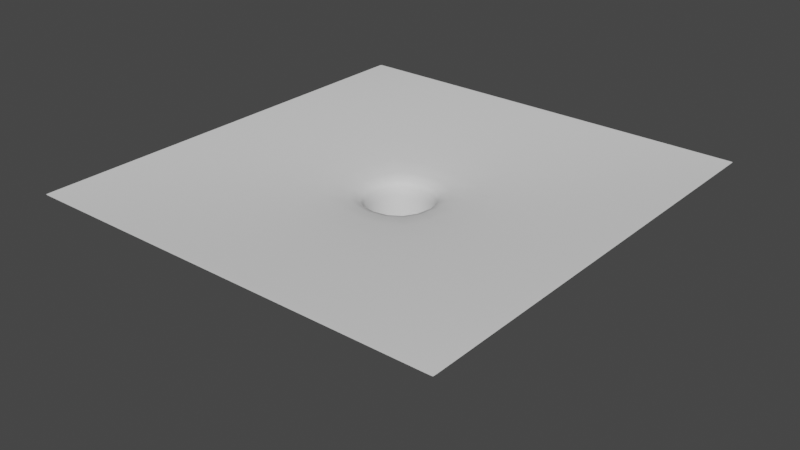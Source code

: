 # Source: SinkHole.blend  (saved by Blender 2.82.7; exported with 4.5.12 LTS)
import bpy
from mathutils import Matrix  # noqa: F401  (used for matrix-valued properties, if any)

bpy.ops.wm.read_factory_settings(use_empty=True)
scene = bpy.context.scene
scene.name = 'Scene'

# ---- collections
col_collection = bpy.data.collections.new('Collection'); scene.collection.children.link(col_collection)

# ---- world
world_world = bpy.data.worlds.new('World'); scene.world = world_world
world_world.use_nodes = True; world_world.node_tree.nodes.clear()
_N = world_world.node_tree.nodes; _L = world_world.node_tree.links
n0 = _N.new('ShaderNodeOutputWorld'); n0.name = 'World Output'; n0.location = (300, 300)
n1 = _N.new('ShaderNodeBackground'); n1.name = 'Background'; n1.location = (10, 300)
n1.inputs[0].default_value = (0.05088, 0.05088, 0.05088, 1.0)
_L.new(n1.outputs[0], n0.inputs[0])
n0.is_active_output = True
world_world.color = (0.05088, 0.05088, 0.05088)
world_world.use_sun_shadow = False
world_world.sun_shadow_jitter_overblur = 0.0

# ---- meshes
me_plane_001 = bpy.data.meshes.new('Plane.001')
me_plane_001.from_pydata([(-1.001, -0.8693, 0.1371), (0.9995, -0.8693, 0.1371), (-1.001, 0.9049, 0.1371), (0.9995, 0.9049, 0.1371), (-0.3338, 0.9049, 0.1371), (0.3328, 0.9049, 0.1371), (0.1608, 0.1609, -0.02492), (-0.1618, 0.1609, -0.02492), (0.1608, -0.1252, -0.02492), (-0.1618, -0.1252, -0.02492), (0.3328, -0.8693, 0.1371), (-0.3338, -0.8693, 0.1371), (0.9995, 0.3135, 0.1371), (0.9995, -0.2779, 0.1371), (-1.001, -0.2779, 0.1371), (-1.001, 0.3135, 0.1371), (0.9995, 0.8939, 0.1371), (-1.001, 0.8939, 0.1371), (-0.3338, 0.8939, 0.1371), (0.3328, 0.8939, 0.1371), (-0.9893, -0.2779, 0.1371), (-0.9893, -0.8693, 0.1371), (-0.9893, 0.3135, 0.1371), (-0.9893, 0.9049, 0.1371), (-0.9893, 0.8939, 0.1371), (-1.001, -0.8604, 0.1371), (-0.3338, -0.8604, 0.1371), (0.3328, -0.8604, 0.1371), (0.9995, -0.8604, 0.1371), (-0.9893, -0.8604, 0.1371), (0.9906, -0.8693, 0.1371), (0.9906, -0.2779, 0.1371), (0.9906, 0.9049, 0.1371), (0.9906, 0.3135, 0.1371), (0.9906, 0.8939, 0.1371), (0.9906, -0.8604, 0.1371), (-0.1618, -0.1252, -0.9254), (0.1608, -0.1252, -0.9254), (-0.1618, 0.1609, -0.9254), (0.1608, 0.1609, -0.9254), (0.1608, 0.1609, -0.1166), (0.1608, -0.1252, -0.1166), (-0.1618, -0.1252, -0.1166), (-0.1618, 0.1609, -0.1166)], [], [(22, 15, 14, 20), (27, 26, 11, 10), (33, 6, 8, 31), (19, 18, 7, 6), (41, 40, 39, 37), (29, 25, 0, 21), (34, 19, 6, 33), (24, 17, 15, 22), (35, 27, 10, 30), (23, 2, 17, 24), (32, 5, 19, 34), (5, 4, 18, 19), (4, 23, 24, 18), (18, 24, 22, 7), (26, 29, 21, 11), (7, 22, 20, 9), (9, 20, 29, 26), (31, 8, 27, 35), (20, 14, 25, 29), (8, 9, 26, 27), (13, 31, 35, 28), (3, 32, 34, 16), (28, 35, 30, 1), (16, 34, 33, 12), (12, 33, 31, 13), (43, 42, 36, 38), (40, 43, 38, 39), (42, 41, 37, 36), (9, 8, 41, 42), (6, 7, 43, 40), (7, 9, 42, 43), (8, 6, 40, 41)])
me_plane_001.polygons.foreach_set('use_smooth', [True] * 32)
_uv = me_plane_001.uv_layers.new(name='UVMap')
_uv.uv.foreach_set('vector', [0.0, 0.0, 0.0, 0.0, 0.0, 0.0, 0.0, 0.0, 0.0, 0.0, 0.0, 0.0, 0.0, 0.0, 0.0, 0.0, 0.0, 0.0, 0.0, 0.0, 0.0, 0.0, 0.0, 0.0, 0.0, 0.0, 0.0, 0.0, 0.0, 0.0, 0.0, 0.0, 0.0, 0.0, 0.0, 0.0, 0.0, 0.0, 0.0, 0.0, 0.0, 0.0, 0.0, 0.0, 0.0, 0.0, 0.0, 0.0, 0.0, 0.0, 0.0, 0.0, 0.0, 0.0, 0.0, 0.0, 0.0, 0.0, 0.0, 0.0, 0.0, 0.0, 0.0, 0.0, 0.0, 0.0, 0.0, 0.0, 0.0, 0.0, 0.0, 0.0, 0.0, 0.0, 0.0, 0.0, 0.0, 0.0, 0.0, 0.0, 0.0, 0.0, 0.0, 0.0, 0.0, 0.0, 0.0, 0.0, 0.0, 0.0, 0.0, 0.0, 0.0, 0.0, 0.0, 0.0, 0.0, 0.0, 0.0, 0.0, 0.0, 0.0, 0.0, 0.0, 0.0, 0.0, 0.0, 0.0, 0.0, 0.0, 0.0, 0.0, 0.0, 0.0, 0.0, 0.0, 0.0, 0.0, 0.0, 0.0, 0.0, 0.0, 0.0, 0.0, 0.0, 0.0, 0.0, 0.0, 0.0, 0.0, 0.0, 0.0, 0.0, 0.0, 0.0, 0.0, 0.0, 0.0, 0.0, 0.0, 0.0, 0.0, 0.0, 0.0, 0.0, 0.0, 0.0, 0.0, 0.0, 0.0, 0.0, 0.0, 0.0, 0.0, 0.0, 0.0, 0.0, 0.0, 0.0, 0.0, 0.0, 0.0, 0.0, 0.0, 0.0, 0.0, 0.0, 0.0, 0.0, 0.0, 0.0, 0.0, 0.0, 0.0, 0.0, 0.0, 0.0, 0.0, 0.0, 0.0, 0.0, 0.0, 0.0, 0.0, 0.0, 0.0, 0.0, 0.0, 0.0, 0.0, 0.0, 0.0, 0.0, 0.0, 0.0, 0.0, 0.0, 0.0, 0.0, 0.0, 0.0, 0.0, 0.0, 0.0, 0.0, 0.0, 0.0, 0.0, 0.0, 0.0, 0.0, 0.0, 0.0, 0.0, 0.0, 0.0, 0.0, 0.0, 0.0, 0.0, 0.0, 0.0, 0.0, 0.0, 0.0, 0.0, 0.0, 0.0, 0.0, 0.0, 0.0, 0.0, 0.0, 0.0, 0.0, 0.0, 0.0, 0.0, 0.0, 0.0, 0.0, 0.0, 0.0, 0.0, 0.0, 0.0, 0.0, 0.0, 0.0, 0.0, 0.0, 0.0, 0.0, 0.0, 0.0, 0.0])
me_plane_001.use_remesh_fix_poles = True
me_plane_001.use_remesh_preserve_attributes = False
me_plane_001.use_mirror_vertex_groups = False
me_plane_001.update()

# ---- objects
ob_sink_hole = bpy.data.objects.new('Sink Hole', me_plane_001)

# ---- transforms, parenting, visibility, modifiers, constraints
ob_sink_hole.location = (6.742, -6.12, 3.727)
ob_sink_hole.scale = (2.392, 2.814, 1.0)
ob_sink_hole.lineart.crease_threshold = 0.0
_m = ob_sink_hole.modifiers.new('Subdivision', 'SUBSURF')
_m.uv_smooth = 'PRESERVE_CORNERS'
_m.levels = 2
_m.show_only_control_edges = False

# ---- collection membership
col_collection.objects.link(ob_sink_hole)

# ---- scene / render settings (as saved in the file)
scene.frame_start = 1; scene.frame_end = 250; scene.frame_set(1)
scene.render.engine = 'BLENDER_EEVEE_NEXT'
scene.cycles.use_denoising = False
scene.cycles.samples = 128
scene.cycles.sampling_pattern = 'TABULATED_SOBOL'
scene.cycles.use_adaptive_sampling = False
scene.cycles.use_light_tree = False
scene.view_settings.view_transform = 'Filmic'
bpy.context.view_layer.update()

# ---- added for rendering (the .blend has no active camera and no usable light): camera, sun
cam_auto = bpy.data.cameras.new('AutoCamera')
cam_auto.lens = 50.0
cam_auto.sensor_width = 36.0
cam_auto.clip_end = 1000.0
ob_auto_camera = bpy.data.objects.new('AutoCamera', cam_auto)
scene.collection.objects.link(ob_auto_camera)
ob_auto_camera.location = (13.2139, -13.8372, 8.51125)
ob_auto_camera.rotation_euler = (1.09748, -7.21219e-08, 0.694738)
scene.camera = ob_auto_camera
light_auto_sun = bpy.data.lights.new('AutoSun', 'SUN')
light_auto_sun.energy = 3.0
light_auto_sun.angle = 0.0523599
ob_auto_sun = bpy.data.objects.new('AutoSun', light_auto_sun)
scene.collection.objects.link(ob_auto_sun)
ob_auto_sun.rotation_euler = (0.872665, 0.174533, 0.523599)
bpy.context.view_layer.update()
